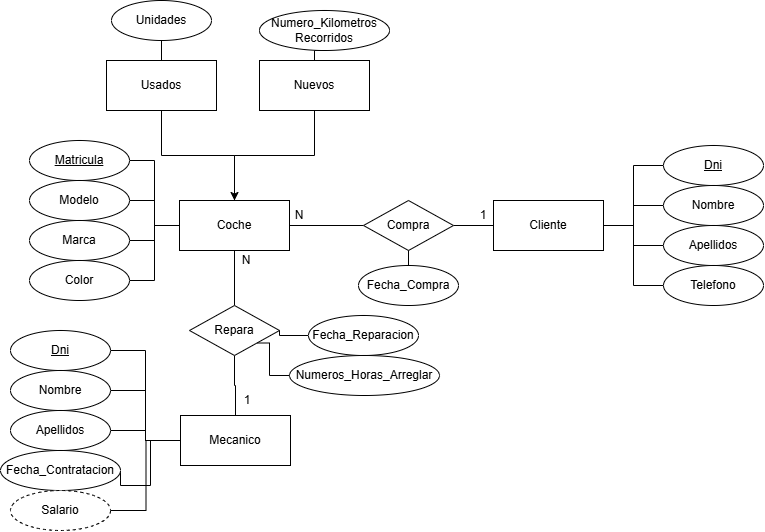

The diagram above was exported from draw.io. Its source (the exported page's mxGraphModel, read from the mxfile embedded in the PNG):
<mxGraphModel dx="937" dy="1552" grid="1" gridSize="10" guides="1" tooltips="1" connect="1" arrows="1" fold="1" page="1" pageScale="1" pageWidth="827" pageHeight="1169" math="0" shadow="0">
  <root>
    <mxCell id="0" />
    <mxCell id="1" parent="0" />
    <mxCell id="4xTVutOZMQERHYD07QKA-1" parent="1" style="html=1;whiteSpace=wrap;" value="Coche" vertex="1">
      <mxGeometry height="50" width="110" x="230" y="80" as="geometry" />
    </mxCell>
    <mxCell id="4xTVutOZMQERHYD07QKA-2" parent="1" style="html=1;whiteSpace=wrap;" value="Cliente" vertex="1">
      <mxGeometry height="50" width="110" x="544" y="80" as="geometry" />
    </mxCell>
    <mxCell id="4xTVutOZMQERHYD07QKA-3" parent="1" style="html=1;whiteSpace=wrap;" value="Mecanico" vertex="1">
      <mxGeometry height="50" width="110" x="231" y="295" as="geometry" />
    </mxCell>
    <mxCell id="4xTVutOZMQERHYD07QKA-9" edge="1" parent="1" source="4xTVutOZMQERHYD07QKA-4" style="edgeStyle=orthogonalEdgeStyle;rounded=0;orthogonalLoop=1;jettySize=auto;html=1;exitX=1;exitY=0.5;exitDx=0;exitDy=0;entryX=0;entryY=0.5;entryDx=0;entryDy=0;endArrow=none;endFill=0;" target="4xTVutOZMQERHYD07QKA-1">
      <mxGeometry relative="1" as="geometry" />
    </mxCell>
    <mxCell id="4xTVutOZMQERHYD07QKA-4" parent="1" style="ellipse;whiteSpace=wrap;html=1;align=center;fontStyle=4;" value="Matricula" vertex="1">
      <mxGeometry height="40" width="100" x="80" y="20" as="geometry" />
    </mxCell>
    <mxCell id="4xTVutOZMQERHYD07QKA-10" edge="1" parent="1" source="4xTVutOZMQERHYD07QKA-5" style="edgeStyle=orthogonalEdgeStyle;rounded=0;orthogonalLoop=1;jettySize=auto;html=1;exitX=1;exitY=0.5;exitDx=0;exitDy=0;entryX=0;entryY=0.5;entryDx=0;entryDy=0;endArrow=none;endFill=0;" target="4xTVutOZMQERHYD07QKA-1">
      <mxGeometry relative="1" as="geometry" />
    </mxCell>
    <mxCell id="4xTVutOZMQERHYD07QKA-5" parent="1" style="ellipse;whiteSpace=wrap;html=1;align=center;" value="Modelo" vertex="1">
      <mxGeometry height="40" width="100" x="80" y="60" as="geometry" />
    </mxCell>
    <mxCell id="4xTVutOZMQERHYD07QKA-11" edge="1" parent="1" source="4xTVutOZMQERHYD07QKA-6" style="edgeStyle=orthogonalEdgeStyle;rounded=0;orthogonalLoop=1;jettySize=auto;html=1;exitX=1;exitY=0.5;exitDx=0;exitDy=0;entryX=0;entryY=0.5;entryDx=0;entryDy=0;endArrow=none;endFill=0;" target="4xTVutOZMQERHYD07QKA-1">
      <mxGeometry relative="1" as="geometry" />
    </mxCell>
    <mxCell id="4xTVutOZMQERHYD07QKA-6" parent="1" style="ellipse;whiteSpace=wrap;html=1;align=center;" value="Marca" vertex="1">
      <mxGeometry height="40" width="100" x="80" y="100" as="geometry" />
    </mxCell>
    <mxCell id="4xTVutOZMQERHYD07QKA-12" edge="1" parent="1" source="4xTVutOZMQERHYD07QKA-7" style="edgeStyle=orthogonalEdgeStyle;rounded=0;orthogonalLoop=1;jettySize=auto;html=1;exitX=1;exitY=0.5;exitDx=0;exitDy=0;entryX=0;entryY=0.5;entryDx=0;entryDy=0;endArrow=none;endFill=0;" target="4xTVutOZMQERHYD07QKA-1">
      <mxGeometry relative="1" as="geometry" />
    </mxCell>
    <mxCell id="4xTVutOZMQERHYD07QKA-7" parent="1" style="ellipse;whiteSpace=wrap;html=1;align=center;" value="Color" vertex="1">
      <mxGeometry height="40" width="100" x="80" y="140" as="geometry" />
    </mxCell>
    <mxCell id="4xTVutOZMQERHYD07QKA-17" edge="1" parent="1" source="4xTVutOZMQERHYD07QKA-13" style="edgeStyle=orthogonalEdgeStyle;rounded=0;orthogonalLoop=1;jettySize=auto;html=1;exitX=0;exitY=0.5;exitDx=0;exitDy=0;entryX=1;entryY=0.5;entryDx=0;entryDy=0;endArrow=none;endFill=0;" target="4xTVutOZMQERHYD07QKA-2">
      <mxGeometry relative="1" as="geometry" />
    </mxCell>
    <mxCell id="4xTVutOZMQERHYD07QKA-13" parent="1" style="ellipse;whiteSpace=wrap;html=1;align=center;fontStyle=4;" value="Dni" vertex="1">
      <mxGeometry height="40" width="100" x="714" y="25" as="geometry" />
    </mxCell>
    <mxCell id="4xTVutOZMQERHYD07QKA-18" edge="1" parent="1" source="4xTVutOZMQERHYD07QKA-14" style="edgeStyle=orthogonalEdgeStyle;rounded=0;orthogonalLoop=1;jettySize=auto;html=1;exitX=0;exitY=0.5;exitDx=0;exitDy=0;entryX=1;entryY=0.5;entryDx=0;entryDy=0;endArrow=none;endFill=0;" target="4xTVutOZMQERHYD07QKA-2">
      <mxGeometry relative="1" as="geometry" />
    </mxCell>
    <mxCell id="4xTVutOZMQERHYD07QKA-14" parent="1" style="ellipse;whiteSpace=wrap;html=1;align=center;" value="Nombre" vertex="1">
      <mxGeometry height="40" width="100" x="714" y="65" as="geometry" />
    </mxCell>
    <mxCell id="4xTVutOZMQERHYD07QKA-19" edge="1" parent="1" source="4xTVutOZMQERHYD07QKA-15" style="edgeStyle=orthogonalEdgeStyle;rounded=0;orthogonalLoop=1;jettySize=auto;html=1;exitX=0;exitY=0.5;exitDx=0;exitDy=0;entryX=1;entryY=0.5;entryDx=0;entryDy=0;endArrow=none;endFill=0;" target="4xTVutOZMQERHYD07QKA-2">
      <mxGeometry relative="1" as="geometry" />
    </mxCell>
    <mxCell id="4xTVutOZMQERHYD07QKA-15" parent="1" style="ellipse;whiteSpace=wrap;html=1;align=center;" value="Apellidos" vertex="1">
      <mxGeometry height="40" width="100" x="714" y="105" as="geometry" />
    </mxCell>
    <mxCell id="4xTVutOZMQERHYD07QKA-20" edge="1" parent="1" source="4xTVutOZMQERHYD07QKA-16" style="edgeStyle=orthogonalEdgeStyle;rounded=0;orthogonalLoop=1;jettySize=auto;html=1;exitX=0;exitY=0.5;exitDx=0;exitDy=0;entryX=1;entryY=0.5;entryDx=0;entryDy=0;endArrow=none;endFill=0;" target="4xTVutOZMQERHYD07QKA-2">
      <mxGeometry relative="1" as="geometry" />
    </mxCell>
    <mxCell id="4xTVutOZMQERHYD07QKA-16" parent="1" style="ellipse;whiteSpace=wrap;html=1;align=center;" value="Telefono" vertex="1">
      <mxGeometry height="40" width="100" x="714" y="145" as="geometry" />
    </mxCell>
    <mxCell id="4xTVutOZMQERHYD07QKA-26" edge="1" parent="1" source="4xTVutOZMQERHYD07QKA-21" style="edgeStyle=orthogonalEdgeStyle;rounded=0;orthogonalLoop=1;jettySize=auto;html=1;exitX=1;exitY=0.5;exitDx=0;exitDy=0;entryX=0;entryY=0.5;entryDx=0;entryDy=0;endArrow=none;endFill=0;" target="4xTVutOZMQERHYD07QKA-3">
      <mxGeometry relative="1" as="geometry" />
    </mxCell>
    <mxCell id="4xTVutOZMQERHYD07QKA-21" parent="1" style="ellipse;whiteSpace=wrap;html=1;align=center;fontStyle=4;" value="Dni" vertex="1">
      <mxGeometry height="40" width="100" x="61" y="210" as="geometry" />
    </mxCell>
    <mxCell id="4xTVutOZMQERHYD07QKA-27" edge="1" parent="1" source="4xTVutOZMQERHYD07QKA-22" style="edgeStyle=orthogonalEdgeStyle;rounded=0;orthogonalLoop=1;jettySize=auto;html=1;exitX=1;exitY=0.5;exitDx=0;exitDy=0;entryX=0;entryY=0.5;entryDx=0;entryDy=0;endArrow=none;endFill=0;" target="4xTVutOZMQERHYD07QKA-3">
      <mxGeometry relative="1" as="geometry" />
    </mxCell>
    <mxCell id="4xTVutOZMQERHYD07QKA-22" parent="1" style="ellipse;whiteSpace=wrap;html=1;align=center;" value="Nombre" vertex="1">
      <mxGeometry height="40" width="100" x="61" y="250" as="geometry" />
    </mxCell>
    <mxCell id="4xTVutOZMQERHYD07QKA-28" edge="1" parent="1" source="4xTVutOZMQERHYD07QKA-23" style="edgeStyle=orthogonalEdgeStyle;rounded=0;orthogonalLoop=1;jettySize=auto;html=1;exitX=1;exitY=0.5;exitDx=0;exitDy=0;entryX=0;entryY=0.5;entryDx=0;entryDy=0;endArrow=none;endFill=0;" target="4xTVutOZMQERHYD07QKA-3">
      <mxGeometry relative="1" as="geometry" />
    </mxCell>
    <mxCell id="4xTVutOZMQERHYD07QKA-23" parent="1" style="ellipse;whiteSpace=wrap;html=1;align=center;" value="Apellidos" vertex="1">
      <mxGeometry height="40" width="100" x="61" y="290" as="geometry" />
    </mxCell>
    <mxCell id="4xTVutOZMQERHYD07QKA-29" edge="1" parent="1" source="4xTVutOZMQERHYD07QKA-24" style="edgeStyle=orthogonalEdgeStyle;rounded=0;orthogonalLoop=1;jettySize=auto;html=1;entryX=0;entryY=0.5;entryDx=0;entryDy=0;endArrow=none;endFill=0;exitX=1;exitY=0.5;exitDx=0;exitDy=0;" target="4xTVutOZMQERHYD07QKA-3">
      <mxGeometry relative="1" as="geometry">
        <Array as="points">
          <mxPoint x="171" y="365" />
          <mxPoint x="201" y="365" />
          <mxPoint x="201" y="320" />
        </Array>
        <mxPoint x="251" y="395" as="sourcePoint" />
      </mxGeometry>
    </mxCell>
    <mxCell id="4xTVutOZMQERHYD07QKA-24" parent="1" style="ellipse;whiteSpace=wrap;html=1;align=center;" value="Fecha_Contratacion" vertex="1">
      <mxGeometry height="40" width="120" x="51" y="330" as="geometry" />
    </mxCell>
    <mxCell id="4xTVutOZMQERHYD07QKA-30" edge="1" parent="1" style="edgeStyle=orthogonalEdgeStyle;rounded=0;orthogonalLoop=1;jettySize=auto;html=1;exitX=1;exitY=0.5;exitDx=0;exitDy=0;entryX=0;entryY=0.5;entryDx=0;entryDy=0;endArrow=none;endFill=0;" target="4xTVutOZMQERHYD07QKA-3">
      <mxGeometry relative="1" as="geometry">
        <mxPoint x="161" y="390" as="sourcePoint" />
      </mxGeometry>
    </mxCell>
    <mxCell id="4xTVutOZMQERHYD07QKA-25" parent="1" style="ellipse;whiteSpace=wrap;html=1;align=center;dashed=1;" value="Salario" vertex="1">
      <mxGeometry height="40" width="100" x="61" y="370" as="geometry" />
    </mxCell>
    <mxCell id="4xTVutOZMQERHYD07QKA-32" edge="1" parent="1" source="4xTVutOZMQERHYD07QKA-31" style="edgeStyle=orthogonalEdgeStyle;rounded=0;orthogonalLoop=1;jettySize=auto;html=1;exitX=1;exitY=0.5;exitDx=0;exitDy=0;entryX=0;entryY=0.5;entryDx=0;entryDy=0;endArrow=none;endFill=0;" target="4xTVutOZMQERHYD07QKA-2">
      <mxGeometry relative="1" as="geometry" />
    </mxCell>
    <mxCell id="4xTVutOZMQERHYD07QKA-33" edge="1" parent="1" source="4xTVutOZMQERHYD07QKA-31" style="edgeStyle=orthogonalEdgeStyle;rounded=0;orthogonalLoop=1;jettySize=auto;html=1;exitX=0;exitY=0.5;exitDx=0;exitDy=0;entryX=1;entryY=0.5;entryDx=0;entryDy=0;endArrow=none;endFill=0;" target="4xTVutOZMQERHYD07QKA-1">
      <mxGeometry relative="1" as="geometry" />
    </mxCell>
    <mxCell id="4xTVutOZMQERHYD07QKA-31" parent="1" style="shape=rhombus;perimeter=rhombusPerimeter;whiteSpace=wrap;html=1;align=center;" value="Compra" vertex="1">
      <mxGeometry height="50" width="90" x="414" y="80" as="geometry" />
    </mxCell>
    <mxCell id="4xTVutOZMQERHYD07QKA-36" parent="1" style="text;html=1;whiteSpace=wrap;strokeColor=none;fillColor=none;align=center;verticalAlign=middle;rounded=0;" value="N" vertex="1">
      <mxGeometry height="30" width="60" x="320" y="80" as="geometry" />
    </mxCell>
    <mxCell id="4xTVutOZMQERHYD07QKA-37" parent="1" style="text;html=1;whiteSpace=wrap;strokeColor=none;fillColor=none;align=center;verticalAlign=middle;rounded=0;" value="1" vertex="1">
      <mxGeometry height="30" width="60" x="504" y="80" as="geometry" />
    </mxCell>
    <mxCell id="4xTVutOZMQERHYD07QKA-45" edge="1" parent="1" source="4xTVutOZMQERHYD07QKA-38" style="edgeStyle=orthogonalEdgeStyle;rounded=0;orthogonalLoop=1;jettySize=auto;html=1;exitX=0.5;exitY=0;exitDx=0;exitDy=0;entryX=0.5;entryY=1;entryDx=0;entryDy=0;endArrow=none;endFill=0;" target="4xTVutOZMQERHYD07QKA-31">
      <mxGeometry relative="1" as="geometry" />
    </mxCell>
    <mxCell id="4xTVutOZMQERHYD07QKA-38" parent="1" style="ellipse;whiteSpace=wrap;html=1;align=center;" value="Fecha_Compra" vertex="1">
      <mxGeometry height="40" width="100" x="409" y="145" as="geometry" />
    </mxCell>
    <mxCell id="4xTVutOZMQERHYD07QKA-41" edge="1" parent="1" source="4xTVutOZMQERHYD07QKA-40" style="edgeStyle=orthogonalEdgeStyle;rounded=0;orthogonalLoop=1;jettySize=auto;html=1;exitX=0.5;exitY=0;exitDx=0;exitDy=0;entryX=0.5;entryY=1;entryDx=0;entryDy=0;endArrow=none;endFill=0;" target="4xTVutOZMQERHYD07QKA-1">
      <mxGeometry relative="1" as="geometry" />
    </mxCell>
    <mxCell id="4xTVutOZMQERHYD07QKA-42" edge="1" parent="1" source="4xTVutOZMQERHYD07QKA-40" style="edgeStyle=orthogonalEdgeStyle;rounded=0;orthogonalLoop=1;jettySize=auto;html=1;exitX=0.5;exitY=1;exitDx=0;exitDy=0;entryX=0.5;entryY=0;entryDx=0;entryDy=0;endArrow=none;endFill=0;" target="4xTVutOZMQERHYD07QKA-3">
      <mxGeometry relative="1" as="geometry" />
    </mxCell>
    <mxCell id="4xTVutOZMQERHYD07QKA-40" parent="1" style="shape=rhombus;perimeter=rhombusPerimeter;whiteSpace=wrap;html=1;align=center;" value="Repara" vertex="1">
      <mxGeometry height="50" width="90" x="240" y="185" as="geometry" />
    </mxCell>
    <mxCell id="4xTVutOZMQERHYD07QKA-43" parent="1" style="text;html=1;whiteSpace=wrap;strokeColor=none;fillColor=none;align=center;verticalAlign=middle;rounded=0;" value="N" vertex="1">
      <mxGeometry height="30" width="60" x="267" y="125" as="geometry" />
    </mxCell>
    <mxCell id="4xTVutOZMQERHYD07QKA-44" parent="1" style="text;html=1;whiteSpace=wrap;strokeColor=none;fillColor=none;align=center;verticalAlign=middle;rounded=0;" value="1" vertex="1">
      <mxGeometry height="30" width="60" x="268" y="265" as="geometry" />
    </mxCell>
    <mxCell id="4xTVutOZMQERHYD07QKA-49" edge="1" parent="1" source="4xTVutOZMQERHYD07QKA-46" style="edgeStyle=orthogonalEdgeStyle;rounded=0;orthogonalLoop=1;jettySize=auto;html=1;exitX=0.5;exitY=1;exitDx=0;exitDy=0;entryX=0.5;entryY=0;entryDx=0;entryDy=0;endArrow=none;endFill=0;" target="4xTVutOZMQERHYD07QKA-1">
      <mxGeometry relative="1" as="geometry" />
    </mxCell>
    <mxCell id="4xTVutOZMQERHYD07QKA-46" parent="1" style="html=1;whiteSpace=wrap;" value="Usados" vertex="1">
      <mxGeometry height="50" width="110" x="157" y="-60" as="geometry" />
    </mxCell>
    <mxCell id="4xTVutOZMQERHYD07QKA-51" edge="1" parent="1" source="4xTVutOZMQERHYD07QKA-48" style="edgeStyle=orthogonalEdgeStyle;rounded=0;orthogonalLoop=1;jettySize=auto;html=1;exitX=0.5;exitY=1;exitDx=0;exitDy=0;entryX=0.5;entryY=0;entryDx=0;entryDy=0;endArrow=classic;endFill=1;" target="4xTVutOZMQERHYD07QKA-1">
      <mxGeometry relative="1" as="geometry" />
    </mxCell>
    <mxCell id="4xTVutOZMQERHYD07QKA-48" parent="1" style="html=1;whiteSpace=wrap;" value="Nuevos" vertex="1">
      <mxGeometry height="50" width="110" x="310" y="-60" as="geometry" />
    </mxCell>
    <mxCell id="4xTVutOZMQERHYD07QKA-53" edge="1" parent="1" source="4xTVutOZMQERHYD07QKA-52" style="edgeStyle=orthogonalEdgeStyle;rounded=0;orthogonalLoop=1;jettySize=auto;html=1;exitX=0.5;exitY=1;exitDx=0;exitDy=0;endArrow=none;endFill=0;" target="4xTVutOZMQERHYD07QKA-46">
      <mxGeometry relative="1" as="geometry" />
    </mxCell>
    <mxCell id="4xTVutOZMQERHYD07QKA-52" parent="1" style="ellipse;whiteSpace=wrap;html=1;align=center;" value="Unidades" vertex="1">
      <mxGeometry height="40" width="100" x="162" y="-120" as="geometry" />
    </mxCell>
    <mxCell id="4xTVutOZMQERHYD07QKA-55" edge="1" parent="1" source="4xTVutOZMQERHYD07QKA-54" style="edgeStyle=orthogonalEdgeStyle;rounded=0;orthogonalLoop=1;jettySize=auto;html=1;exitX=0.5;exitY=1;exitDx=0;exitDy=0;entryX=0.5;entryY=0;entryDx=0;entryDy=0;endArrow=none;endFill=0;" target="4xTVutOZMQERHYD07QKA-48">
      <mxGeometry relative="1" as="geometry" />
    </mxCell>
    <mxCell id="4xTVutOZMQERHYD07QKA-54" parent="1" style="ellipse;whiteSpace=wrap;html=1;align=center;" value="Numero_Kilometros Recorridos" vertex="1">
      <mxGeometry height="40" width="130" x="310" y="-110" as="geometry" />
    </mxCell>
    <mxCell id="4xTVutOZMQERHYD07QKA-58" edge="1" parent="1" source="4xTVutOZMQERHYD07QKA-56" style="edgeStyle=orthogonalEdgeStyle;rounded=0;orthogonalLoop=1;jettySize=auto;html=1;exitX=0;exitY=0.5;exitDx=0;exitDy=0;entryX=1;entryY=0.5;entryDx=0;entryDy=0;endArrow=none;endFill=0;" target="4xTVutOZMQERHYD07QKA-40">
      <mxGeometry relative="1" as="geometry" />
    </mxCell>
    <mxCell id="4xTVutOZMQERHYD07QKA-56" parent="1" style="ellipse;whiteSpace=wrap;html=1;align=center;" value="Fecha_Reparacion" vertex="1">
      <mxGeometry height="40" width="110" x="359" y="195" as="geometry" />
    </mxCell>
    <mxCell id="4xTVutOZMQERHYD07QKA-59" edge="1" parent="1" source="4xTVutOZMQERHYD07QKA-57" style="edgeStyle=orthogonalEdgeStyle;rounded=0;orthogonalLoop=1;jettySize=auto;html=1;exitX=0;exitY=0.5;exitDx=0;exitDy=0;entryX=1;entryY=1;entryDx=0;entryDy=0;endArrow=none;endFill=0;" target="4xTVutOZMQERHYD07QKA-40">
      <mxGeometry relative="1" as="geometry" />
    </mxCell>
    <mxCell id="4xTVutOZMQERHYD07QKA-57" parent="1" style="ellipse;whiteSpace=wrap;html=1;align=center;" value="Numeros_Horas_Arreglar" vertex="1">
      <mxGeometry height="40" width="150" x="340" y="235" as="geometry" />
    </mxCell>
  </root>
</mxGraphModel>